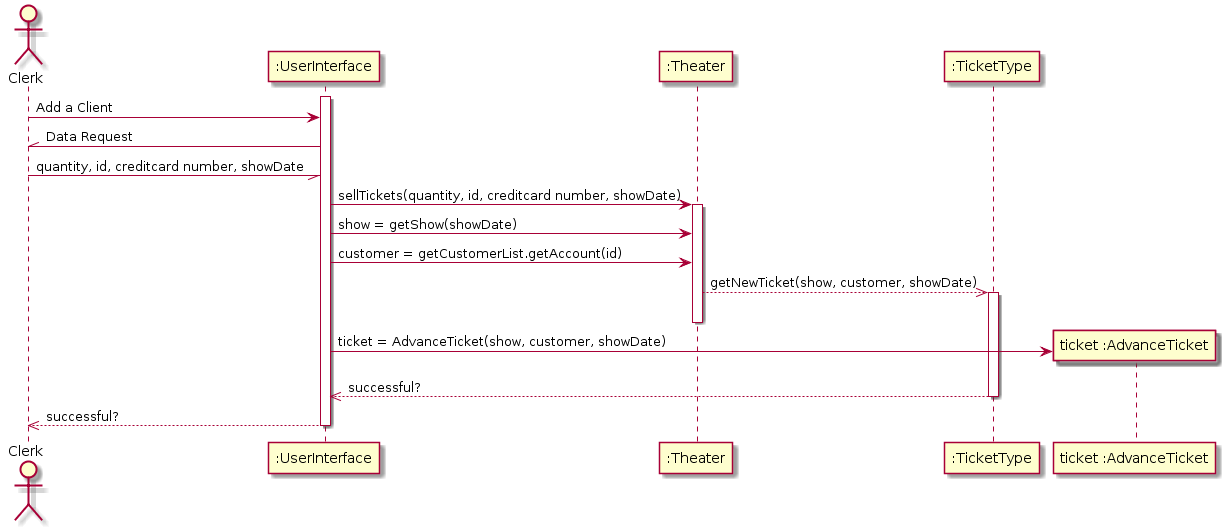

The diagram above was rendered by PlantUML. Its source (embedded in the PNG):
@startuml
actor Clerk

activate ":UserInterface"
Clerk -> ":UserInterface" : Add a Client
Clerk //- ":UserInterface": Data Request
Clerk -// ":UserInterface": quantity, id, creditcard number, showDate
":UserInterface" -> ":Theater" : sellTickets(quantity, id, creditcard number, showDate)
activate ":Theater"
":UserInterface" -> ":Theater": show = getShow(showDate)
":UserInterface" -> ":Theater": customer = getCustomerList.getAccount(id)
":Theater" -->> ":TicketType": getNewTicket(show, customer, showDate)
activate ":TicketType"
deactivate ":Theater"
create "ticket :AdvanceTicket"
":UserInterface" -> "ticket :AdvanceTicket": ticket = AdvanceTicket(show, customer, showDate)
":TicketType" -->> ":UserInterface" : successful?
deactivate ":TicketType"
":UserInterface" -->> Clerk : successful?
deactivate ":UserInterface"
@enduml